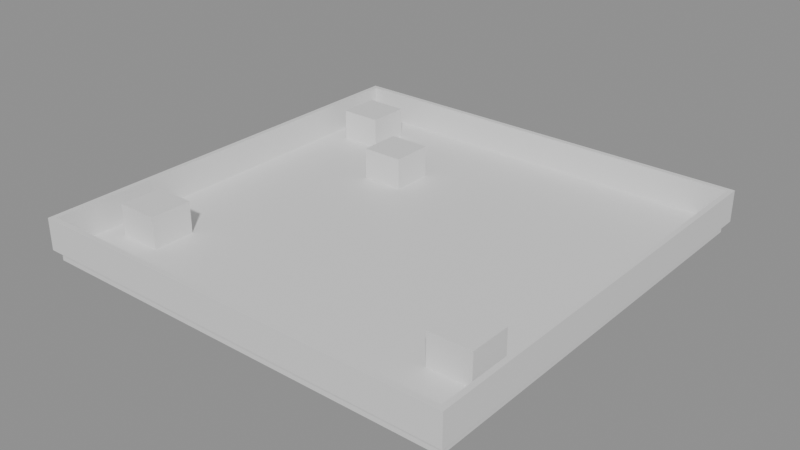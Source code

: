 # Source: village.blend  (saved by Blender 5.2.45; exported with 4.5.12 LTS)
import bpy
from mathutils import Matrix  # noqa: F401  (used for matrix-valued properties, if any)

bpy.ops.wm.read_factory_settings(use_empty=True)
scene = bpy.context.scene
scene.name = 'Scene'

# ---- collections
col_blocks = bpy.data.collections.new('blocks'); scene.collection.children.link(col_blocks)
col_markers = bpy.data.collections.new('markers'); scene.collection.children.link(col_markers)
col_enemies = bpy.data.collections.new('enemies'); scene.collection.children.link(col_enemies)
col_cages = bpy.data.collections.new('cages'); scene.collection.children.link(col_cages)
col_flowers = bpy.data.collections.new('flowers'); scene.collection.children.link(col_flowers)
col_trail = bpy.data.collections.new('trail'); scene.collection.children.link(col_trail)

# ---- materials (node trees are filled in below, after node groups)
mat_solid = bpy.data.materials.new('solid')
mat_solid.diffuse_color = (0.75, 0.66, 0.38, 1.0)
mat_house = bpy.data.materials.new('house')
mat_house.diffuse_color = (0.55, 0.35, 0.25, 1.0)

# ---- material node trees
mat_solid.use_nodes = True; mat_solid.node_tree.nodes.clear()
_N = mat_solid.node_tree.nodes; _L = mat_solid.node_tree.links
n0 = _N.new('ShaderNodeBsdfPrincipled'); n0.name = 'Principled BSDF'; n0.location = (-200, 100)
n0.inputs[10].default_value = 0.005
n1 = _N.new('ShaderNodeOutputMaterial'); n1.name = 'Material Output'; n1.location = (200, 100)
_L.new(n0.outputs[0], n1.inputs[0])
n1.is_active_output = True
mat_house.use_nodes = True; mat_house.node_tree.nodes.clear()
_N = mat_house.node_tree.nodes; _L = mat_house.node_tree.links
n0 = _N.new('ShaderNodeBsdfPrincipled'); n0.name = 'Principled BSDF'; n0.location = (-200, 100)
n0.inputs[10].default_value = 0.005
n1 = _N.new('ShaderNodeOutputMaterial'); n1.name = 'Material Output'; n1.location = (200, 100)
_L.new(n0.outputs[0], n1.inputs[0])
n1.is_active_output = True

# ---- meshes
me_block_000 = bpy.data.meshes.new('block.000')
me_block_000.from_pydata([(-20.0, -20.0, -0.5), (-20.0, -20.0, 0.5), (-20.0, 20.0, -0.5), (-20.0, 20.0, 0.5), (20.0, -20.0, -0.5), (20.0, -20.0, 0.5), (20.0, 20.0, -0.5), (20.0, 20.0, 0.5)], [], [(0, 1, 3, 2), (4, 6, 7, 5), (0, 4, 5, 1), (2, 3, 7, 6), (0, 2, 6, 4), (1, 5, 7, 3)])
me_block_000.materials.append(mat_solid)
me_block_000.update()
me_block_001 = bpy.data.meshes.new('block.001')
me_block_001.from_pydata([(-20.5, -0.25, -1.5), (-20.5, -0.25, 1.5), (-20.5, 0.25, -1.5), (-20.5, 0.25, 1.5), (20.5, -0.25, -1.5), (20.5, -0.25, 1.5), (20.5, 0.25, -1.5), (20.5, 0.25, 1.5)], [], [(0, 1, 3, 2), (4, 6, 7, 5), (0, 4, 5, 1), (2, 3, 7, 6), (0, 2, 6, 4), (1, 5, 7, 3)])
me_block_001.materials.append(mat_solid)
me_block_001.update()
me_block_002 = bpy.data.meshes.new('block.002')
me_block_002.from_pydata([(-20.5, -0.25, -1.5), (-20.5, -0.25, 1.5), (-20.5, 0.25, -1.5), (-20.5, 0.25, 1.5), (20.5, -0.25, -1.5), (20.5, -0.25, 1.5), (20.5, 0.25, -1.5), (20.5, 0.25, 1.5)], [], [(0, 1, 3, 2), (4, 6, 7, 5), (0, 4, 5, 1), (2, 3, 7, 6), (0, 2, 6, 4), (1, 5, 7, 3)])
me_block_002.materials.append(mat_solid)
me_block_002.update()
me_block_003 = bpy.data.meshes.new('block.003')
me_block_003.from_pydata([(-0.25, -20.0, -1.5), (-0.25, -20.0, 1.5), (-0.25, 20.0, -1.5), (-0.25, 20.0, 1.5), (0.25, -20.0, -1.5), (0.25, -20.0, 1.5), (0.25, 20.0, -1.5), (0.25, 20.0, 1.5)], [], [(0, 1, 3, 2), (4, 6, 7, 5), (0, 4, 5, 1), (2, 3, 7, 6), (0, 2, 6, 4), (1, 5, 7, 3)])
me_block_003.materials.append(mat_solid)
me_block_003.update()
me_block_004 = bpy.data.meshes.new('block.004')
me_block_004.from_pydata([(-0.25, -20.0, -1.5), (-0.25, -20.0, 1.5), (-0.25, 20.0, -1.5), (-0.25, 20.0, 1.5), (0.25, -20.0, -1.5), (0.25, -20.0, 1.5), (0.25, 20.0, -1.5), (0.25, 20.0, 1.5)], [], [(0, 1, 3, 2), (4, 6, 7, 5), (0, 4, 5, 1), (2, 3, 7, 6), (0, 2, 6, 4), (1, 5, 7, 3)])
me_block_004.materials.append(mat_solid)
me_block_004.update()
me_block_005 = bpy.data.meshes.new('block.005')
me_block_005.from_pydata([(-2.0, -2.0, -1.5), (-2.0, -2.0, 1.5), (-2.0, 2.0, -1.5), (-2.0, 2.0, 1.5), (2.0, -2.0, -1.5), (2.0, -2.0, 1.5), (2.0, 2.0, -1.5), (2.0, 2.0, 1.5)], [], [(0, 1, 3, 2), (4, 6, 7, 5), (0, 4, 5, 1), (2, 3, 7, 6), (0, 2, 6, 4), (1, 5, 7, 3)])
me_block_005.materials.append(mat_house)
me_block_005.update()
me_block_006 = bpy.data.meshes.new('block.006')
me_block_006.from_pydata([(-2.0, -2.0, -1.5), (-2.0, -2.0, 1.5), (-2.0, 2.0, -1.5), (-2.0, 2.0, 1.5), (2.0, -2.0, -1.5), (2.0, -2.0, 1.5), (2.0, 2.0, -1.5), (2.0, 2.0, 1.5)], [], [(0, 1, 3, 2), (4, 6, 7, 5), (0, 4, 5, 1), (2, 3, 7, 6), (0, 2, 6, 4), (1, 5, 7, 3)])
me_block_006.materials.append(mat_house)
me_block_006.update()
me_block_007 = bpy.data.meshes.new('block.007')
me_block_007.from_pydata([(-2.0, -2.0, -1.5), (-2.0, -2.0, 1.5), (-2.0, 2.0, -1.5), (-2.0, 2.0, 1.5), (2.0, -2.0, -1.5), (2.0, -2.0, 1.5), (2.0, 2.0, -1.5), (2.0, 2.0, 1.5)], [], [(0, 1, 3, 2), (4, 6, 7, 5), (0, 4, 5, 1), (2, 3, 7, 6), (0, 2, 6, 4), (1, 5, 7, 3)])
me_block_007.materials.append(mat_house)
me_block_007.update()
me_block_008 = bpy.data.meshes.new('block.008')
me_block_008.from_pydata([(-2.0, -2.0, -1.5), (-2.0, -2.0, 1.5), (-2.0, 2.0, -1.5), (-2.0, 2.0, 1.5), (2.0, -2.0, -1.5), (2.0, -2.0, 1.5), (2.0, 2.0, -1.5), (2.0, 2.0, 1.5)], [], [(0, 1, 3, 2), (4, 6, 7, 5), (0, 4, 5, 1), (2, 3, 7, 6), (0, 2, 6, 4), (1, 5, 7, 3)])
me_block_008.materials.append(mat_house)
me_block_008.update()

# ---- curves / text
cu_trail_flower = bpy.data.curves.new('trail.flower', 'CURVE')
cu_trail_flower.dimensions = '3D'
_sp = cu_trail_flower.splines.new('POLY'); _sp.points.add(2)
_sp.points.foreach_set('co', [1.0, 12.0, 0.0, 1.0, 7.0, 6.0, 0.0, 1.0, 11.0, 0.0, 0.0, 1.0])
cu_trail_flower.fill_mode = 'FULL'
cu_trail_cage = bpy.data.curves.new('trail.cage', 'CURVE')
cu_trail_cage.dimensions = '3D'
_sp = cu_trail_cage.splines.new('POLY'); _sp.points.add(2)
_sp.points.foreach_set('co', [1.0, 12.0, 0.0, 1.0, 0.0, 0.0, 0.0, 1.0, 0.0, -12.5, 0.0, 1.0])
cu_trail_cage.fill_mode = 'FULL'

# ---- objects
ob_block_000 = bpy.data.objects.new('block.000', me_block_000)
ob_block_001 = bpy.data.objects.new('block.001', me_block_001)
ob_block_002 = bpy.data.objects.new('block.002', me_block_002)
ob_block_003 = bpy.data.objects.new('block.003', me_block_003)
ob_block_004 = bpy.data.objects.new('block.004', me_block_004)
ob_block_005 = bpy.data.objects.new('block.005', me_block_005)
ob_block_006 = bpy.data.objects.new('block.006', me_block_006)
ob_block_007 = bpy.data.objects.new('block.007', me_block_007)
ob_block_008 = bpy.data.objects.new('block.008', me_block_008)
ob_spawn = bpy.data.objects.new('spawn', None)
ob_entry_backrooms = bpy.data.objects.new('entry.backrooms', None)
ob_entry_honeycombs = bpy.data.objects.new('entry.honeycombs', None)
ob_survivor = bpy.data.objects.new('survivor', None)
ob_turtle = bpy.data.objects.new('turtle', None)
ob_bee_north = bpy.data.objects.new('bee-north', None)
ob_bee_south = bpy.data.objects.new('bee-south', None)
ob_cage_1 = bpy.data.objects.new('cage-1', None)
ob_cage_2 = bpy.data.objects.new('cage-2', None)
ob_cage_3 = bpy.data.objects.new('cage-3', None)
ob_cage_4 = bpy.data.objects.new('cage-4', None)
ob_cage_5 = bpy.data.objects.new('cage-5', None)
ob_flower_yellow = bpy.data.objects.new('flower-yellow', None)
ob_flower_pink = bpy.data.objects.new('flower-pink', None)
ob_flower_blue = bpy.data.objects.new('flower-blue', None)
ob_trail_flower = bpy.data.objects.new('trail.flower', cu_trail_flower)
ob_trail_cage = bpy.data.objects.new('trail.cage', cu_trail_cage)

# ---- transforms, parenting, visibility, modifiers, constraints
ob_block_000.location = (0.0, 0.0, -0.5)
ob_block_000.color = (0.75, 0.66, 0.38, 1.0)
ob_block_001.location = (0.0, -20.25, 1.5)
ob_block_001.color = (0.75, 0.66, 0.38, 1.0)
ob_block_002.location = (0.0, 20.25, 1.5)
ob_block_002.color = (0.75, 0.66, 0.38, 1.0)
ob_block_003.location = (20.25, 0.0, 1.5)
ob_block_003.color = (0.75, 0.66, 0.38, 1.0)
ob_block_004.location = (-20.25, 0.0, 1.5)
ob_block_004.color = (0.75, 0.66, 0.38, 1.0)
ob_block_005.location = (-8.0, 9.0, 1.5)
ob_block_005.color = (0.55, 0.35, 0.25, 1.0)
ob_block_006.location = (-16.0, 15.0, 1.5)
ob_block_006.color = (0.55, 0.35, 0.25, 1.0)
ob_block_007.location = (16.0, -12.0, 1.5)
ob_block_007.color = (0.55, 0.35, 0.25, 1.0)
ob_block_008.location = (-16.0, -13.0, 1.5)
ob_block_008.color = (0.55, 0.35, 0.25, 1.0)
ob_spawn.location = (0.0, 14.0, 0.0)
ob_spawn.empty_display_type = 'SINGLE_ARROW'
ob_spawn.empty_display_size = 1.4
ob_entry_backrooms.location = (0.0, 14.0, 0.0)
ob_entry_backrooms.empty_display_type = 'SINGLE_ARROW'
ob_entry_backrooms.empty_display_size = 1.4
ob_entry_honeycombs.location = (11.0, 0.0, 0.0)
ob_entry_honeycombs.empty_display_type = 'SINGLE_ARROW'
ob_entry_honeycombs.empty_display_size = 1.4
ob_survivor.location = (2.0, 13.5, 0.0)
ob_survivor.rotation_euler = (0.0, 0.0, 3.142)
ob_survivor.empty_display_type = 'ARROWS'
ob_turtle.location = (-10.0, 0.0, 0.0)
ob_turtle.rotation_euler = (0.0, 0.0, 1.571)
ob_turtle.empty_display_type = 'ARROWS'
ob_bee_north.location = (-12.0, -5.0, 1.5)
ob_bee_north.rotation_euler = (0.0, 0.0, 1.571)
ob_bee_north.empty_display_type = 'ARROWS'
ob_bee_south.location = (-12.0, 5.0, 1.5)
ob_bee_south.rotation_euler = (0.0, 0.0, 1.571)
ob_bee_south.empty_display_type = 'ARROWS'
ob_cage_1.location = (-8.0, -16.0, 0.0)
ob_cage_1.rotation_euler = (0.0, 0.0, 3.142)
ob_cage_1.empty_display_type = 'CUBE'
ob_cage_2.location = (-4.0, -16.0, 0.0)
ob_cage_2.rotation_euler = (0.0, 0.0, 3.142)
ob_cage_2.empty_display_type = 'CUBE'
ob_cage_3.location = (0.0, -16.0, 0.0)
ob_cage_3.rotation_euler = (0.0, 0.0, 3.142)
ob_cage_3.empty_display_type = 'CUBE'
ob_cage_4.location = (4.0, -16.0, 0.0)
ob_cage_4.rotation_euler = (0.0, 0.0, 3.142)
ob_cage_4.empty_display_type = 'CUBE'
ob_cage_5.location = (8.0, -16.0, 0.0)
ob_cage_5.rotation_euler = (0.0, 0.0, 3.142)
ob_cage_5.empty_display_type = 'CUBE'
ob_flower_yellow.location = (14.0, 0.0, 0.0)
ob_flower_yellow.empty_display_type = 'SPHERE'
ob_flower_yellow.empty_display_size = 0.6
ob_flower_pink.location = (14.0, -6.0, 0.0)
ob_flower_pink.empty_display_type = 'SPHERE'
ob_flower_pink.empty_display_size = 0.6
ob_flower_blue.location = (14.0, 6.0, 0.0)
ob_flower_blue.empty_display_type = 'SPHERE'
ob_flower_blue.empty_display_size = 0.6
ob_trail_flower.location = (0.0, 0.0, 0.0)
ob_trail_cage.location = (0.0, 0.0, 0.0)

# ---- collection membership
col_blocks.objects.link(ob_block_000)
col_blocks.objects.link(ob_block_001)
col_blocks.objects.link(ob_block_002)
col_blocks.objects.link(ob_block_003)
col_blocks.objects.link(ob_block_004)
col_blocks.objects.link(ob_block_005)
col_blocks.objects.link(ob_block_006)
col_blocks.objects.link(ob_block_007)
col_blocks.objects.link(ob_block_008)
col_markers.objects.link(ob_spawn)
col_markers.objects.link(ob_entry_backrooms)
col_markers.objects.link(ob_entry_honeycombs)
col_markers.objects.link(ob_survivor)
col_enemies.objects.link(ob_turtle)
col_enemies.objects.link(ob_bee_north)
col_enemies.objects.link(ob_bee_south)
col_cages.objects.link(ob_cage_1)
col_cages.objects.link(ob_cage_2)
col_cages.objects.link(ob_cage_3)
col_cages.objects.link(ob_cage_4)
col_cages.objects.link(ob_cage_5)
col_flowers.objects.link(ob_flower_yellow)
col_flowers.objects.link(ob_flower_pink)
col_flowers.objects.link(ob_flower_blue)
col_trail.objects.link(ob_trail_flower)
col_trail.objects.link(ob_trail_cage)

# ---- scene / render settings (as saved in the file)
scene.frame_start = 1; scene.frame_end = 250; scene.frame_set(1)
scene.render.engine = 'BLENDER_EEVEE_NEXT'
scene.render.bake_bias = 0.0
scene.render.bake_samples = 0
scene.render.compositor_device = 'GPU'
scene.eevee.use_volume_custom_range = False
scene.eevee.fast_gi_thickness_near = 0.1
scene.eevee.fast_gi_thickness_far = 0.0
scene.eevee.ray_tracing_options.screen_trace_thickness = 0.1
bpy.context.view_layer.update()

# ---- added for rendering (the .blend has no active camera and no usable light): camera, sun + grey world if the file has none
cam_auto = bpy.data.cameras.new('AutoCamera')
cam_auto.lens = 50.0
cam_auto.sensor_width = 36.0
cam_auto.clip_end = 1000.0
ob_auto_camera = bpy.data.objects.new('AutoCamera', cam_auto)
scene.collection.objects.link(ob_auto_camera)
ob_auto_camera.location = (53.7746, -64.5295, 44.0197)
ob_auto_camera.rotation_euler = (1.09748, -7.21219e-08, 0.694738)
scene.camera = ob_auto_camera
light_auto_sun = bpy.data.lights.new('AutoSun', 'SUN')
light_auto_sun.energy = 3.0
light_auto_sun.angle = 0.0523599
ob_auto_sun = bpy.data.objects.new('AutoSun', light_auto_sun)
scene.collection.objects.link(ob_auto_sun)
ob_auto_sun.rotation_euler = (0.872665, 0.174533, 0.523599)
if scene.world is None:
    world_auto = bpy.data.worlds.new('AutoWorld')
    world_auto.color = (0.3, 0.3, 0.3)
    scene.world = world_auto
bpy.context.view_layer.update()
